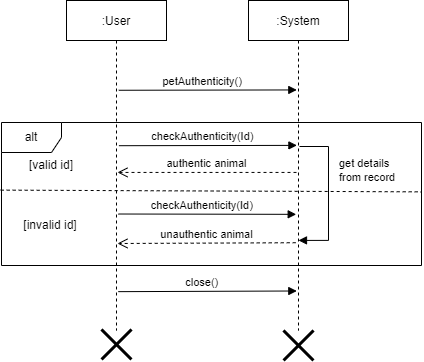

The diagram above was exported from draw.io. Its source (the exported page's mxGraphModel, read from the mxfile embedded in the PNG):
<mxGraphModel dx="1022" dy="379" grid="1" gridSize="10" guides="1" tooltips="1" connect="1" arrows="1" fold="1" page="1" pageScale="1" pageWidth="850" pageHeight="1100" math="0" shadow="0">
  <root>
    <mxCell id="0" />
    <mxCell id="1" parent="0" />
    <mxCell id="IMXqNgedj5QUwg09V1lY-14" value="alt" style="shape=umlFrame;whiteSpace=wrap;html=1;" parent="1" vertex="1">
      <mxGeometry x="200" y="192" width="420" height="143" as="geometry" />
    </mxCell>
    <mxCell id="IMXqNgedj5QUwg09V1lY-1" value="close()" style="verticalAlign=bottom;endArrow=block;shadow=0;strokeWidth=1;entryX=0.483;entryY=0.853;entryDx=0;entryDy=0;entryPerimeter=0;exitX=0.548;exitY=0.855;exitDx=0;exitDy=0;exitPerimeter=0;" parent="1" edge="1">
      <mxGeometry x="-0.0588" relative="1" as="geometry">
        <mxPoint x="316.80000000000007" y="361.15" as="sourcePoint" />
        <mxPoint x="495.29999999999995" y="360.49" as="targetPoint" />
        <mxPoint as="offset" />
      </mxGeometry>
    </mxCell>
    <mxCell id="IMXqNgedj5QUwg09V1lY-2" value="petAuthenticity()" style="verticalAlign=bottom;endArrow=block;shadow=0;strokeWidth=1;exitX=0.522;exitY=0.272;exitDx=0;exitDy=0;exitPerimeter=0;entryX=0.483;entryY=0.271;entryDx=0;entryDy=0;entryPerimeter=0;" parent="1" edge="1" target="IMXqNgedj5QUwg09V1lY-5" source="IMXqNgedj5QUwg09V1lY-3">
      <mxGeometry x="-0.0588" relative="1" as="geometry">
        <mxPoint x="321" y="159.0000000000001" as="sourcePoint" />
        <mxPoint x="491" y="159" as="targetPoint" />
        <mxPoint as="offset" />
      </mxGeometry>
    </mxCell>
    <mxCell id="IMXqNgedj5QUwg09V1lY-3" value=":User" style="shape=umlLifeline;perimeter=lifelinePerimeter;container=1;collapsible=0;recursiveResize=0;rounded=0;shadow=0;strokeWidth=1;" parent="1" vertex="1">
      <mxGeometry x="265" y="70" width="100" height="330" as="geometry" />
    </mxCell>
    <mxCell id="IMXqNgedj5QUwg09V1lY-5" value=":System" style="shape=umlLifeline;perimeter=lifelinePerimeter;container=1;collapsible=0;recursiveResize=0;rounded=0;shadow=0;strokeWidth=1;" parent="1" vertex="1">
      <mxGeometry x="447" y="70" width="100" height="330" as="geometry" />
    </mxCell>
    <mxCell id="IMXqNgedj5QUwg09V1lY-7" value="authentic animal" style="html=1;verticalAlign=bottom;endArrow=open;dashed=1;endSize=8;rounded=0;exitX=0.48;exitY=0.521;exitDx=0;exitDy=0;exitPerimeter=0;entryX=0.51;entryY=0.521;entryDx=0;entryDy=0;entryPerimeter=0;" parent="1" edge="1" target="IMXqNgedj5QUwg09V1lY-3" source="IMXqNgedj5QUwg09V1lY-5">
      <mxGeometry relative="1" as="geometry">
        <mxPoint x="490" y="242" as="sourcePoint" />
        <mxPoint x="322" y="242" as="targetPoint" />
      </mxGeometry>
    </mxCell>
    <mxCell id="IMXqNgedj5QUwg09V1lY-8" value="checkAuthenticity(Id)" style="verticalAlign=bottom;endArrow=block;shadow=0;strokeWidth=1;entryX=0.484;entryY=0.439;entryDx=0;entryDy=0;entryPerimeter=0;exitX=0.524;exitY=0.44;exitDx=0;exitDy=0;exitPerimeter=0;" parent="1" edge="1" target="IMXqNgedj5QUwg09V1lY-5" source="IMXqNgedj5QUwg09V1lY-3">
      <mxGeometry x="-0.0588" relative="1" as="geometry">
        <mxPoint x="321" y="215.0000000000001" as="sourcePoint" />
        <mxPoint x="491" y="215" as="targetPoint" />
        <mxPoint as="offset" />
      </mxGeometry>
    </mxCell>
    <mxCell id="IMXqNgedj5QUwg09V1lY-9" value="checkAuthenticity(Id)" style="verticalAlign=bottom;endArrow=block;shadow=0;strokeWidth=1;entryX=0.477;entryY=0.648;entryDx=0;entryDy=0;entryPerimeter=0;exitX=0.518;exitY=0.647;exitDx=0;exitDy=0;exitPerimeter=0;" parent="1" edge="1" target="IMXqNgedj5QUwg09V1lY-5" source="IMXqNgedj5QUwg09V1lY-3">
      <mxGeometry x="-0.0588" relative="1" as="geometry">
        <mxPoint x="321" y="284.0000000000001" as="sourcePoint" />
        <mxPoint x="491" y="284" as="targetPoint" />
        <mxPoint as="offset" />
      </mxGeometry>
    </mxCell>
    <mxCell id="IMXqNgedj5QUwg09V1lY-10" value="unauthentic animal" style="html=1;verticalAlign=bottom;endArrow=open;dashed=1;endSize=8;rounded=0;exitX=0.472;exitY=0.734;exitDx=0;exitDy=0;exitPerimeter=0;" parent="1" edge="1" source="IMXqNgedj5QUwg09V1lY-5">
      <mxGeometry relative="1" as="geometry">
        <mxPoint x="485" y="313" as="sourcePoint" />
        <mxPoint x="316" y="313" as="targetPoint" />
      </mxGeometry>
    </mxCell>
    <mxCell id="IMXqNgedj5QUwg09V1lY-13" value="get details&lt;br&gt;from record" style="edgeStyle=orthogonalEdgeStyle;html=1;align=left;spacingLeft=2;endArrow=block;rounded=0;entryX=0.56;entryY=0.727;entryDx=0;entryDy=0;entryPerimeter=0;" parent="1" edge="1">
      <mxGeometry x="-0.3067" y="7" relative="1" as="geometry">
        <mxPoint x="498" y="216" as="sourcePoint" />
        <Array as="points">
          <mxPoint x="527" y="216" />
          <mxPoint x="527" y="310" />
        </Array>
        <mxPoint x="497" y="309.90999999999997" as="targetPoint" />
        <mxPoint as="offset" />
      </mxGeometry>
    </mxCell>
    <mxCell id="IMXqNgedj5QUwg09V1lY-16" value="[valid id]" style="text;html=1;strokeColor=none;fillColor=none;align=center;verticalAlign=middle;whiteSpace=wrap;rounded=0;" parent="1" vertex="1">
      <mxGeometry x="220" y="220" width="60" height="30" as="geometry" />
    </mxCell>
    <mxCell id="IMXqNgedj5QUwg09V1lY-17" value="[invalid id]" style="text;html=1;strokeColor=none;fillColor=none;align=center;verticalAlign=middle;whiteSpace=wrap;rounded=0;" parent="1" vertex="1">
      <mxGeometry x="219" y="280" width="60" height="30" as="geometry" />
    </mxCell>
    <mxCell id="11XGC5hvWLYbSaZcWMUT-2" value="" style="endArrow=none;dashed=1;html=1;rounded=0;entryX=1.001;entryY=0.45;entryDx=0;entryDy=0;entryPerimeter=0;exitX=-0.002;exitY=0.438;exitDx=0;exitDy=0;exitPerimeter=0;" edge="1" parent="1">
      <mxGeometry width="50" height="50" relative="1" as="geometry">
        <mxPoint x="199.15999999999997" y="259.634" as="sourcePoint" />
        <mxPoint x="620.4199999999998" y="261.34999999999997" as="targetPoint" />
        <Array as="points" />
      </mxGeometry>
    </mxCell>
    <mxCell id="11XGC5hvWLYbSaZcWMUT-3" value="" style="shape=umlDestroy;whiteSpace=wrap;html=1;strokeWidth=3;" vertex="1" parent="1">
      <mxGeometry x="300" y="399" width="30" height="30" as="geometry" />
    </mxCell>
    <mxCell id="11XGC5hvWLYbSaZcWMUT-4" value="" style="shape=umlDestroy;whiteSpace=wrap;html=1;strokeWidth=3;" vertex="1" parent="1">
      <mxGeometry x="482" y="400" width="30" height="30" as="geometry" />
    </mxCell>
  </root>
</mxGraphModel>